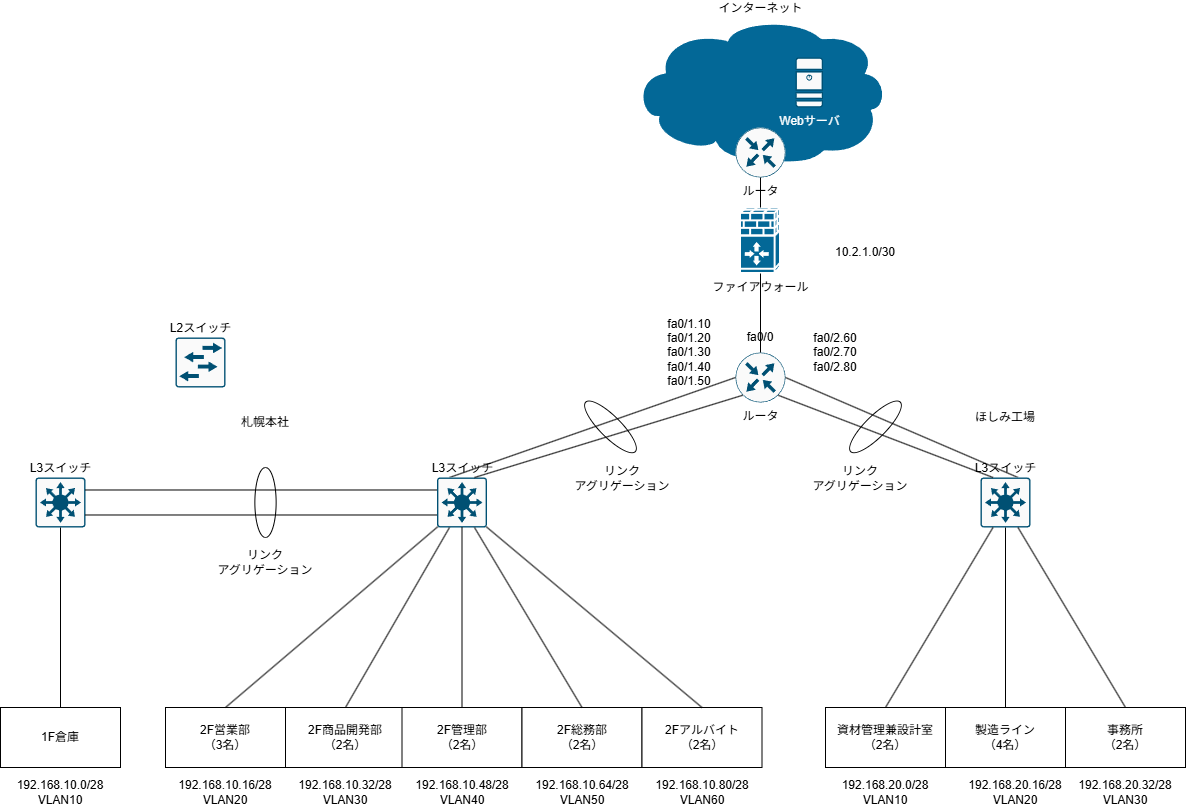

The diagram above was exported from draw.io. Its source (the exported page's mxGraphModel, read from the mxfile embedded in the PNG):
<mxGraphModel dx="2398" dy="1995" grid="1" gridSize="10" guides="1" tooltips="1" connect="1" arrows="1" fold="1" page="1" pageScale="1" pageWidth="827" pageHeight="1169" math="0" shadow="0">
  <root>
    <mxCell id="0" />
    <mxCell id="1" parent="0" />
    <mxCell id="_lKTJ7iRL_K1fgIJQRDj-11" parent="1" style="ellipse;whiteSpace=wrap;html=1;rotation=-45;flipH=0;legacyAnchorPoints=0;flipV=1;" value="" vertex="1">
      <mxGeometry height="21.25" width="70" x="654.995" y="348.755" as="geometry" />
    </mxCell>
    <mxCell id="_lKTJ7iRL_K1fgIJQRDj-10" parent="1" style="ellipse;whiteSpace=wrap;html=1;rotation=-135;flipH=0;legacyAnchorPoints=0;flipV=1;" value="" vertex="1">
      <mxGeometry height="21.25" width="70" x="389.995" y="348.755" as="geometry" />
    </mxCell>
    <mxCell id="v3na5mH6eRC_cO2WmGBA-8" parent="1" style="ellipse;whiteSpace=wrap;html=1;rotation=-90;flipH=0;legacyAnchorPoints=0;flipV=1;" value="" vertex="1">
      <mxGeometry height="21.25" width="70" x="45" y="424.36" as="geometry" />
    </mxCell>
    <mxCell id="xxivnh5xitqsXF_2ZHGt-4" parent="1" style="sketch=0;points=[[0.5,0,0],[1,0.5,0],[0.5,1,0],[0,0.5,0],[0.145,0.145,0],[0.8555,0.145,0],[0.855,0.8555,0],[0.145,0.855,0]];verticalLabelPosition=bottom;html=1;verticalAlign=top;aspect=fixed;align=center;pointerEvents=1;shape=mxgraph.cisco19.rect;prIcon=router;fillColor=#FAFAFA;strokeColor=#005073;" value="ルータ" vertex="1">
      <mxGeometry height="50" width="50" x="550" y="285" as="geometry" />
    </mxCell>
    <mxCell id="xxivnh5xitqsXF_2ZHGt-5" parent="1" style="strokeColor=#ffffff;sketch=0;html=1;pointerEvents=1;dashed=0;fillColor=#036897;strokeWidth=2;verticalLabelPosition=bottom;verticalAlign=top;align=center;outlineConnect=0;shape=mxgraph.cisco.security.ios_firewall;" value="ファイアウォール" vertex="1">
      <mxGeometry height="66" width="40" x="555" y="140" as="geometry" />
    </mxCell>
    <mxCell id="vYTltXFFCy2rxyHvK1HB-7" parent="1" style="strokeColor=#ffffff;sketch=0;html=1;pointerEvents=1;dashed=0;fillColor=#036897;strokeWidth=2;verticalLabelPosition=top;verticalAlign=bottom;align=center;outlineConnect=0;shape=mxgraph.cisco.storage.cloud;labelPosition=center;" value="インターネット" vertex="1">
      <mxGeometry height="146" width="256.19" x="446.9" y="-50" as="geometry" />
    </mxCell>
    <mxCell id="vYTltXFFCy2rxyHvK1HB-18" parent="1" style="rounded=0;whiteSpace=wrap;html=1;" value="2F営業部&lt;div&gt;（3名）&lt;/div&gt;" vertex="1">
      <mxGeometry height="60" width="120" x="-20" y="640" as="geometry" />
    </mxCell>
    <mxCell id="vYTltXFFCy2rxyHvK1HB-20" parent="1" style="rounded=0;whiteSpace=wrap;html=1;" value="2F商品開発部&lt;div&gt;（2名）&lt;/div&gt;" vertex="1">
      <mxGeometry height="60" width="120" x="100" y="640" as="geometry" />
    </mxCell>
    <mxCell id="vYTltXFFCy2rxyHvK1HB-21" parent="1" style="rounded=0;whiteSpace=wrap;html=1;" value="2F管理部&lt;div&gt;（2名）&lt;/div&gt;" vertex="1">
      <mxGeometry height="60" width="120" x="216.5" y="640" as="geometry" />
    </mxCell>
    <mxCell id="vYTltXFFCy2rxyHvK1HB-22" parent="1" style="rounded=0;whiteSpace=wrap;html=1;" value="2F総務部&lt;div&gt;（2名）&lt;/div&gt;" vertex="1">
      <mxGeometry height="60" width="120" x="336.5" y="640" as="geometry" />
    </mxCell>
    <mxCell id="vYTltXFFCy2rxyHvK1HB-23" parent="1" style="rounded=0;whiteSpace=wrap;html=1;" value="資材管理兼設計室&lt;div&gt;（2名）&lt;/div&gt;" vertex="1">
      <mxGeometry height="60" width="120" x="640" y="640" as="geometry" />
    </mxCell>
    <mxCell id="vYTltXFFCy2rxyHvK1HB-25" parent="1" style="rounded=0;whiteSpace=wrap;html=1;" value="事務所&lt;div&gt;（2名）&lt;/div&gt;" vertex="1">
      <mxGeometry height="60" width="120" x="880" y="640" as="geometry" />
    </mxCell>
    <mxCell id="vYTltXFFCy2rxyHvK1HB-33" parent="1" style="sketch=0;points=[[0.5,0,0],[1,0.5,0],[0.5,1,0],[0,0.5,0],[0.145,0.145,0],[0.8555,0.145,0],[0.855,0.8555,0],[0.145,0.855,0]];verticalLabelPosition=bottom;html=1;verticalAlign=top;aspect=fixed;align=center;pointerEvents=1;shape=mxgraph.cisco19.rect;prIcon=router;fillColor=#FAFAFA;strokeColor=#005073;" value="ルータ" vertex="1">
      <mxGeometry height="50" width="50" x="550" y="60" as="geometry" />
    </mxCell>
    <mxCell id="vYTltXFFCy2rxyHvK1HB-34" edge="1" parent="1" source="xxivnh5xitqsXF_2ZHGt-4" style="endArrow=none;html=1;rounded=0;exitX=0.5;exitY=0;exitDx=0;exitDy=0;exitPerimeter=0;entryX=0.5;entryY=1;entryDx=0;entryDy=0;entryPerimeter=0;" target="xxivnh5xitqsXF_2ZHGt-5" value="">
      <mxGeometry height="50" relative="1" width="50" as="geometry">
        <mxPoint x="630" y="130" as="sourcePoint" />
        <mxPoint x="680" y="80" as="targetPoint" />
      </mxGeometry>
    </mxCell>
    <mxCell id="vYTltXFFCy2rxyHvK1HB-36" edge="1" parent="1" source="xxivnh5xitqsXF_2ZHGt-5" style="endArrow=none;html=1;rounded=0;entryX=0.5;entryY=1;entryDx=0;entryDy=0;entryPerimeter=0;exitX=0.5;exitY=0;exitDx=0;exitDy=0;exitPerimeter=0;" target="vYTltXFFCy2rxyHvK1HB-33" value="">
      <mxGeometry height="50" relative="1" width="50" as="geometry">
        <mxPoint x="630" y="240" as="sourcePoint" />
        <mxPoint x="680" y="190" as="targetPoint" />
      </mxGeometry>
    </mxCell>
    <mxCell id="vYTltXFFCy2rxyHvK1HB-50" parent="1" style="rounded=0;whiteSpace=wrap;html=1;" value="2Fアルバイト&lt;br&gt;&lt;div&gt;（2名）&lt;/div&gt;" vertex="1">
      <mxGeometry height="60" width="120" x="456.5" y="640" as="geometry" />
    </mxCell>
    <mxCell id="vYTltXFFCy2rxyHvK1HB-60" parent="1" style="text;html=1;whiteSpace=wrap;strokeColor=none;fillColor=none;align=center;verticalAlign=middle;rounded=0;" value="192.168.10.16/28&lt;div&gt;VLAN20&lt;/div&gt;" vertex="1">
      <mxGeometry height="30" width="60" x="10" y="710" as="geometry" />
    </mxCell>
    <mxCell id="vYTltXFFCy2rxyHvK1HB-62" parent="1" style="text;html=1;whiteSpace=wrap;strokeColor=none;fillColor=none;align=center;verticalAlign=middle;rounded=0;" value="10.2.1.0/30" vertex="1">
      <mxGeometry height="30" width="60" x="650" y="170" as="geometry" />
    </mxCell>
    <mxCell id="vYTltXFFCy2rxyHvK1HB-80" parent="1" style="text;html=1;whiteSpace=wrap;strokeColor=none;fillColor=none;align=center;verticalAlign=middle;rounded=0;" value="札幌本社" vertex="1">
      <mxGeometry height="30" width="60" x="50" y="340" as="geometry" />
    </mxCell>
    <mxCell id="vYTltXFFCy2rxyHvK1HB-81" parent="1" style="text;html=1;whiteSpace=wrap;strokeColor=none;fillColor=none;align=center;verticalAlign=middle;rounded=0;" value="ほしみ工場" vertex="1">
      <mxGeometry height="40" width="80" x="780" y="330" as="geometry" />
    </mxCell>
    <mxCell id="vYTltXFFCy2rxyHvK1HB-83" edge="1" parent="1" source="vYTltXFFCy2rxyHvK1HB-87" style="endArrow=none;html=1;rounded=0;exitX=0.25;exitY=0;exitDx=0;exitDy=0;exitPerimeter=0;entryX=0;entryY=0.5;entryDx=0;entryDy=0;entryPerimeter=0;" target="xxivnh5xitqsXF_2ZHGt-4" value="">
      <mxGeometry height="50" relative="1" width="50" as="geometry">
        <mxPoint x="281" y="345" as="sourcePoint" />
        <mxPoint x="530" y="310" as="targetPoint" />
      </mxGeometry>
    </mxCell>
    <mxCell id="vYTltXFFCy2rxyHvK1HB-84" edge="1" parent="1" source="xxivnh5xitqsXF_2ZHGt-4" style="endArrow=none;html=1;rounded=0;exitX=1;exitY=0.5;exitDx=0;exitDy=0;exitPerimeter=0;entryX=0.75;entryY=0;entryDx=0;entryDy=0;entryPerimeter=0;" target="vYTltXFFCy2rxyHvK1HB-100" value="">
      <mxGeometry height="50" relative="1" width="50" as="geometry">
        <mxPoint x="590" y="340" as="sourcePoint" />
        <mxPoint x="825" y="345" as="targetPoint" />
      </mxGeometry>
    </mxCell>
    <mxCell id="vYTltXFFCy2rxyHvK1HB-86" parent="1" style="sketch=0;points=[[0.015,0.015,0],[0.985,0.015,0],[0.985,0.985,0],[0.015,0.985,0],[0.25,0,0],[0.5,0,0],[0.75,0,0],[1,0.25,0],[1,0.5,0],[1,0.75,0],[0.75,1,0],[0.5,1,0],[0.25,1,0],[0,0.75,0],[0,0.5,0],[0,0.25,0]];verticalLabelPosition=top;html=1;verticalAlign=bottom;aspect=fixed;align=center;pointerEvents=1;shape=mxgraph.cisco19.rect;prIcon=l3_switch;fillColor=#FAFAFA;strokeColor=#005073;labelPosition=center;" value="L3スイッチ" vertex="1">
      <mxGeometry height="50" width="50" x="-150" y="409.99" as="geometry" />
    </mxCell>
    <mxCell id="vYTltXFFCy2rxyHvK1HB-87" parent="1" style="sketch=0;points=[[0.015,0.015,0],[0.985,0.015,0],[0.985,0.985,0],[0.015,0.985,0],[0.25,0,0],[0.5,0,0],[0.75,0,0],[1,0.25,0],[1,0.5,0],[1,0.75,0],[0.75,1,0],[0.5,1,0],[0.25,1,0],[0,0.75,0],[0,0.5,0],[0,0.25,0]];verticalLabelPosition=top;html=1;verticalAlign=bottom;aspect=fixed;align=center;pointerEvents=1;shape=mxgraph.cisco19.rect;prIcon=l3_switch;fillColor=#FAFAFA;strokeColor=#005073;labelPosition=center;" value="L3スイッチ" vertex="1">
      <mxGeometry height="50" width="50" x="251.5" y="409.99" as="geometry" />
    </mxCell>
    <mxCell id="vYTltXFFCy2rxyHvK1HB-88" edge="1" parent="1" source="vYTltXFFCy2rxyHvK1HB-86" style="endArrow=none;html=1;rounded=0;exitX=1;exitY=0.25;exitDx=0;exitDy=0;exitPerimeter=0;entryX=0;entryY=0.25;entryDx=0;entryDy=0;entryPerimeter=0;" target="vYTltXFFCy2rxyHvK1HB-87" value="">
      <mxGeometry height="50" relative="1" width="50" as="geometry">
        <mxPoint x="350" y="430" as="sourcePoint" />
        <mxPoint x="400" y="380" as="targetPoint" />
      </mxGeometry>
    </mxCell>
    <mxCell id="vYTltXFFCy2rxyHvK1HB-100" parent="1" style="sketch=0;points=[[0.015,0.015,0],[0.985,0.015,0],[0.985,0.985,0],[0.015,0.985,0],[0.25,0,0],[0.5,0,0],[0.75,0,0],[1,0.25,0],[1,0.5,0],[1,0.75,0],[0.75,1,0],[0.5,1,0],[0.25,1,0],[0,0.75,0],[0,0.5,0],[0,0.25,0]];verticalLabelPosition=top;html=1;verticalAlign=bottom;aspect=fixed;align=center;pointerEvents=1;shape=mxgraph.cisco19.rect;prIcon=l3_switch;fillColor=#FAFAFA;strokeColor=#005073;labelPosition=center;" value="L3スイッチ" vertex="1">
      <mxGeometry height="50" width="50" x="795" y="409.99" as="geometry" />
    </mxCell>
    <mxCell id="vYTltXFFCy2rxyHvK1HB-113" parent="1" style="text;html=1;whiteSpace=wrap;strokeColor=none;fillColor=none;align=center;verticalAlign=middle;rounded=0;" value="192.168.10.32/28&lt;div&gt;VLAN30&lt;/div&gt;" vertex="1">
      <mxGeometry height="30" width="60" x="130" y="710" as="geometry" />
    </mxCell>
    <mxCell id="vYTltXFFCy2rxyHvK1HB-114" parent="1" style="text;html=1;whiteSpace=wrap;strokeColor=none;fillColor=none;align=center;verticalAlign=middle;rounded=0;" value="192.168.10.48/28&lt;div&gt;VLAN40&lt;/div&gt;" vertex="1">
      <mxGeometry height="30" width="60" x="246.5" y="710" as="geometry" />
    </mxCell>
    <mxCell id="vYTltXFFCy2rxyHvK1HB-115" parent="1" style="text;html=1;whiteSpace=wrap;strokeColor=none;fillColor=none;align=center;verticalAlign=middle;rounded=0;" value="192.168.10.64/28&lt;div&gt;VLAN50&lt;/div&gt;" vertex="1">
      <mxGeometry height="30" width="60" x="367" y="710" as="geometry" />
    </mxCell>
    <mxCell id="vYTltXFFCy2rxyHvK1HB-116" parent="1" style="text;html=1;whiteSpace=wrap;strokeColor=none;fillColor=none;align=center;verticalAlign=middle;rounded=0;" value="192.168.10.80/28&lt;div&gt;VLAN60&lt;/div&gt;" vertex="1">
      <mxGeometry height="30" width="60" x="486.5" y="710" as="geometry" />
    </mxCell>
    <mxCell id="vYTltXFFCy2rxyHvK1HB-117" parent="1" style="text;html=1;whiteSpace=wrap;strokeColor=none;fillColor=none;align=center;verticalAlign=middle;rounded=0;" value="192.168.20.0/28&lt;div&gt;VLAN10&lt;/div&gt;" vertex="1">
      <mxGeometry height="30" width="60" x="670" y="710" as="geometry" />
    </mxCell>
    <mxCell id="vYTltXFFCy2rxyHvK1HB-118" parent="1" style="text;html=1;whiteSpace=wrap;strokeColor=none;fillColor=none;align=center;verticalAlign=middle;rounded=0;" value="192.168.20.16/28&lt;div&gt;VLAN20&lt;/div&gt;" vertex="1">
      <mxGeometry height="30" width="60" x="800" y="710" as="geometry" />
    </mxCell>
    <mxCell id="vYTltXFFCy2rxyHvK1HB-121" parent="1" style="text;html=1;whiteSpace=wrap;strokeColor=none;fillColor=none;align=center;verticalAlign=middle;rounded=0;" value="192.168.20.32/28&lt;div&gt;VLAN30&lt;/div&gt;" vertex="1">
      <mxGeometry height="30" width="60" x="910" y="710" as="geometry" />
    </mxCell>
    <mxCell id="vYTltXFFCy2rxyHvK1HB-130" parent="1" style="text;html=1;whiteSpace=wrap;strokeColor=none;fillColor=none;align=center;verticalAlign=middle;rounded=0;" value="fa0/1.10&lt;div&gt;fa0/1.20&lt;/div&gt;&lt;div&gt;fa0/1.30&lt;/div&gt;&lt;div&gt;fa0/1.40&lt;/div&gt;&lt;div&gt;fa0/1.50&lt;/div&gt;" vertex="1">
      <mxGeometry height="30" width="60" x="473.69" y="270" as="geometry" />
    </mxCell>
    <mxCell id="vYTltXFFCy2rxyHvK1HB-131" parent="1" style="text;html=1;whiteSpace=wrap;strokeColor=none;fillColor=none;align=center;verticalAlign=middle;rounded=0;" value="fa0/2.60&lt;div&gt;fa0/2.70&lt;/div&gt;&lt;div&gt;fa0/2.80&lt;/div&gt;" vertex="1">
      <mxGeometry height="30" width="60" x="619.85" y="270" as="geometry" />
    </mxCell>
    <mxCell id="vYTltXFFCy2rxyHvK1HB-132" parent="1" style="text;html=1;whiteSpace=wrap;strokeColor=none;fillColor=none;align=center;verticalAlign=middle;rounded=0;" value="fa0/0" vertex="1">
      <mxGeometry height="30" width="60" x="545" y="255" as="geometry" />
    </mxCell>
    <mxCell id="v3na5mH6eRC_cO2WmGBA-1" edge="1" parent="1" source="vYTltXFFCy2rxyHvK1HB-86" style="endArrow=none;html=1;rounded=0;entryX=0;entryY=0.75;entryDx=0;entryDy=0;entryPerimeter=0;exitX=1;exitY=0.75;exitDx=0;exitDy=0;exitPerimeter=0;" target="vYTltXFFCy2rxyHvK1HB-87" value="">
      <mxGeometry height="50" relative="1" width="50" as="geometry">
        <mxPoint x="-110" y="325" as="sourcePoint" />
        <mxPoint x="-60" y="275" as="targetPoint" />
      </mxGeometry>
    </mxCell>
    <mxCell id="v3na5mH6eRC_cO2WmGBA-4" edge="1" parent="1" source="xxivnh5xitqsXF_2ZHGt-4" style="endArrow=none;html=1;rounded=0;exitX=0.855;exitY=0.8555;exitDx=0;exitDy=0;exitPerimeter=0;entryX=0.25;entryY=0;entryDx=0;entryDy=0;entryPerimeter=0;" target="vYTltXFFCy2rxyHvK1HB-100" value="">
      <mxGeometry height="50" relative="1" width="50" as="geometry">
        <mxPoint x="548" y="410" as="sourcePoint" />
        <mxPoint x="720" y="492" as="targetPoint" />
      </mxGeometry>
    </mxCell>
    <mxCell id="v3na5mH6eRC_cO2WmGBA-5" edge="1" parent="1" source="xxivnh5xitqsXF_2ZHGt-4" style="endArrow=none;html=1;rounded=0;exitX=0.145;exitY=0.855;exitDx=0;exitDy=0;exitPerimeter=0;entryX=0.75;entryY=0;entryDx=0;entryDy=0;entryPerimeter=0;" target="vYTltXFFCy2rxyHvK1HB-87" value="">
      <mxGeometry height="50" relative="1" width="50" as="geometry">
        <mxPoint x="490" y="410" as="sourcePoint" />
        <mxPoint x="662" y="492" as="targetPoint" />
      </mxGeometry>
    </mxCell>
    <mxCell id="v3na5mH6eRC_cO2WmGBA-13" parent="1" style="text;html=1;whiteSpace=wrap;strokeColor=none;fillColor=none;align=center;verticalAlign=middle;rounded=0;" value="リンク&lt;div&gt;アグリゲーション&lt;/div&gt;" vertex="1">
      <mxGeometry height="70" width="140" x="10" y="459.99" as="geometry" />
    </mxCell>
    <mxCell id="y65_Jx0ytRpN0ELWwTZ6-2" parent="1" style="sketch=0;points=[[0.015,0.015,0],[0.985,0.015,0],[0.985,0.985,0],[0.015,0.985,0],[0.25,0,0],[0.5,0,0],[0.75,0,0],[1,0.25,0],[1,0.5,0],[1,0.75,0],[0.75,1,0],[0.5,1,0],[0.25,1,0],[0,0.75,0],[0,0.5,0],[0,0.25,0]];verticalLabelPosition=bottom;html=1;verticalAlign=top;aspect=fixed;align=center;pointerEvents=1;shape=mxgraph.cisco19.server2;fillColor=#fafafa;strokeColor=#005073;fontColor=#FFFFFF;" value="Webサーバ" vertex="1">
      <mxGeometry height="50" width="27.500000000000004" x="610" y="-10" as="geometry" />
    </mxCell>
    <mxCell id="_lKTJ7iRL_K1fgIJQRDj-1" parent="1" style="rounded=0;whiteSpace=wrap;html=1;" value="1F倉庫" vertex="1">
      <mxGeometry height="60" width="120" x="-185" y="640" as="geometry" />
    </mxCell>
    <mxCell id="_lKTJ7iRL_K1fgIJQRDj-2" edge="1" parent="1" source="_lKTJ7iRL_K1fgIJQRDj-1" style="endArrow=none;html=1;rounded=0;entryX=0.5;entryY=1;entryDx=0;entryDy=0;entryPerimeter=0;exitX=0.5;exitY=0;exitDx=0;exitDy=0;" target="vYTltXFFCy2rxyHvK1HB-86" value="">
      <mxGeometry height="50" relative="1" width="50" as="geometry">
        <mxPoint x="-220" y="570" as="sourcePoint" />
        <mxPoint x="-140" y="460" as="targetPoint" />
      </mxGeometry>
    </mxCell>
    <mxCell id="_lKTJ7iRL_K1fgIJQRDj-3" parent="1" style="text;html=1;whiteSpace=wrap;strokeColor=none;fillColor=none;align=center;verticalAlign=middle;rounded=0;" value="192.168.10.0/28&lt;div&gt;VLAN10&lt;/div&gt;" vertex="1">
      <mxGeometry height="30" width="60" x="-155" y="710" as="geometry" />
    </mxCell>
    <mxCell id="_lKTJ7iRL_K1fgIJQRDj-6" edge="1" parent="1" source="vYTltXFFCy2rxyHvK1HB-21" style="endArrow=none;html=1;rounded=0;entryX=0.5;entryY=1;entryDx=0;entryDy=0;entryPerimeter=0;exitX=0.5;exitY=0;exitDx=0;exitDy=0;" target="vYTltXFFCy2rxyHvK1HB-87" value="">
      <mxGeometry height="50" relative="1" width="50" as="geometry">
        <mxPoint x="360" y="780" as="sourcePoint" />
        <mxPoint x="468" y="600" as="targetPoint" />
      </mxGeometry>
    </mxCell>
    <mxCell id="_lKTJ7iRL_K1fgIJQRDj-7" edge="1" parent="1" source="vYTltXFFCy2rxyHvK1HB-22" style="endArrow=none;html=1;rounded=0;entryX=0.75;entryY=1;entryDx=0;entryDy=0;entryPerimeter=0;exitX=0.5;exitY=0;exitDx=0;exitDy=0;" target="vYTltXFFCy2rxyHvK1HB-87" value="">
      <mxGeometry height="50" relative="1" width="50" as="geometry">
        <mxPoint x="380" y="650" as="sourcePoint" />
        <mxPoint x="488" y="470" as="targetPoint" />
      </mxGeometry>
    </mxCell>
    <mxCell id="_lKTJ7iRL_K1fgIJQRDj-8" edge="1" parent="1" source="vYTltXFFCy2rxyHvK1HB-50" style="endArrow=none;html=1;rounded=0;entryX=0.985;entryY=0.985;entryDx=0;entryDy=0;entryPerimeter=0;exitX=0.5;exitY=0;exitDx=0;exitDy=0;" target="vYTltXFFCy2rxyHvK1HB-87" value="">
      <mxGeometry height="50" relative="1" width="50" as="geometry">
        <mxPoint x="390" y="810" as="sourcePoint" />
        <mxPoint x="498" y="630" as="targetPoint" />
      </mxGeometry>
    </mxCell>
    <mxCell id="_lKTJ7iRL_K1fgIJQRDj-12" parent="1" style="text;html=1;whiteSpace=wrap;strokeColor=none;fillColor=none;align=center;verticalAlign=middle;rounded=0;" value="リンク&lt;div&gt;アグリゲーション&lt;/div&gt;" vertex="1">
      <mxGeometry height="70" width="140" x="367" y="375.61" as="geometry" />
    </mxCell>
    <mxCell id="_lKTJ7iRL_K1fgIJQRDj-13" parent="1" style="text;html=1;whiteSpace=wrap;strokeColor=none;fillColor=none;align=center;verticalAlign=middle;rounded=0;" value="リンク&lt;div&gt;アグリゲーション&lt;/div&gt;" vertex="1">
      <mxGeometry height="70" width="140" x="605" y="375.61" as="geometry" />
    </mxCell>
    <mxCell id="_lKTJ7iRL_K1fgIJQRDj-14" parent="1" style="rounded=0;whiteSpace=wrap;html=1;" value="製造ライン&lt;div&gt;（4名）&lt;/div&gt;" vertex="1">
      <mxGeometry height="60" width="120" x="760" y="640" as="geometry" />
    </mxCell>
    <mxCell id="_lKTJ7iRL_K1fgIJQRDj-15" edge="1" parent="1" source="vYTltXFFCy2rxyHvK1HB-20" style="endArrow=none;html=1;rounded=0;entryX=0.25;entryY=1;entryDx=0;entryDy=0;entryPerimeter=0;exitX=0.5;exitY=0;exitDx=0;exitDy=0;" target="vYTltXFFCy2rxyHvK1HB-87" value="">
      <mxGeometry height="50" relative="1" width="50" as="geometry">
        <mxPoint x="138.5" y="690" as="sourcePoint" />
        <mxPoint x="246.5" y="510" as="targetPoint" />
      </mxGeometry>
    </mxCell>
    <mxCell id="_lKTJ7iRL_K1fgIJQRDj-16" edge="1" parent="1" source="vYTltXFFCy2rxyHvK1HB-18" style="endArrow=none;html=1;rounded=0;entryX=0.015;entryY=0.985;entryDx=0;entryDy=0;entryPerimeter=0;exitX=0.5;exitY=0;exitDx=0;exitDy=0;" target="vYTltXFFCy2rxyHvK1HB-87" value="">
      <mxGeometry height="50" relative="1" width="50" as="geometry">
        <mxPoint x="130" y="770" as="sourcePoint" />
        <mxPoint x="355" y="590" as="targetPoint" />
      </mxGeometry>
    </mxCell>
    <mxCell id="_lKTJ7iRL_K1fgIJQRDj-17" edge="1" parent="1" source="vYTltXFFCy2rxyHvK1HB-23" style="endArrow=none;html=1;rounded=0;entryX=0.25;entryY=1;entryDx=0;entryDy=0;entryPerimeter=0;exitX=0.5;exitY=0;exitDx=0;exitDy=0;" target="vYTltXFFCy2rxyHvK1HB-100" value="">
      <mxGeometry height="50" relative="1" width="50" as="geometry">
        <mxPoint x="996" y="701" as="sourcePoint" />
        <mxPoint x="780" y="520" as="targetPoint" />
      </mxGeometry>
    </mxCell>
    <mxCell id="_lKTJ7iRL_K1fgIJQRDj-19" edge="1" parent="1" source="_lKTJ7iRL_K1fgIJQRDj-14" style="endArrow=none;html=1;rounded=0;entryX=0.5;entryY=1;entryDx=0;entryDy=0;entryPerimeter=0;exitX=0.5;exitY=0;exitDx=0;exitDy=0;" target="vYTltXFFCy2rxyHvK1HB-100" value="">
      <mxGeometry height="50" relative="1" width="50" as="geometry">
        <mxPoint x="1056" y="721" as="sourcePoint" />
        <mxPoint x="840" y="540" as="targetPoint" />
      </mxGeometry>
    </mxCell>
    <mxCell id="_lKTJ7iRL_K1fgIJQRDj-20" edge="1" parent="1" source="vYTltXFFCy2rxyHvK1HB-25" style="endArrow=none;html=1;rounded=0;entryX=0.75;entryY=1;entryDx=0;entryDy=0;entryPerimeter=0;exitX=0.5;exitY=0;exitDx=0;exitDy=0;" target="vYTltXFFCy2rxyHvK1HB-100" value="">
      <mxGeometry height="50" relative="1" width="50" as="geometry">
        <mxPoint x="1176" y="721" as="sourcePoint" />
        <mxPoint x="960" y="540" as="targetPoint" />
      </mxGeometry>
    </mxCell>
    <mxCell id="DPy9GRCrmdxd4nGzYnzh-1" parent="1" style="sketch=0;points=[[0.015,0.015,0],[0.985,0.015,0],[0.985,0.985,0],[0.015,0.985,0],[0.25,0,0],[0.5,0,0],[0.75,0,0],[1,0.25,0],[1,0.5,0],[1,0.75,0],[0.75,1,0],[0.5,1,0],[0.25,1,0],[0,0.75,0],[0,0.5,0],[0,0.25,0]];verticalLabelPosition=top;html=1;verticalAlign=bottom;aspect=fixed;align=center;pointerEvents=1;shape=mxgraph.cisco19.rect;prIcon=l2_switch;fillColor=#FAFAFA;strokeColor=#005073;labelPosition=center;" value="L2スイッチ" vertex="1">
      <mxGeometry height="50" width="50" x="-10" y="270" as="geometry" />
    </mxCell>
  </root>
</mxGraphModel>